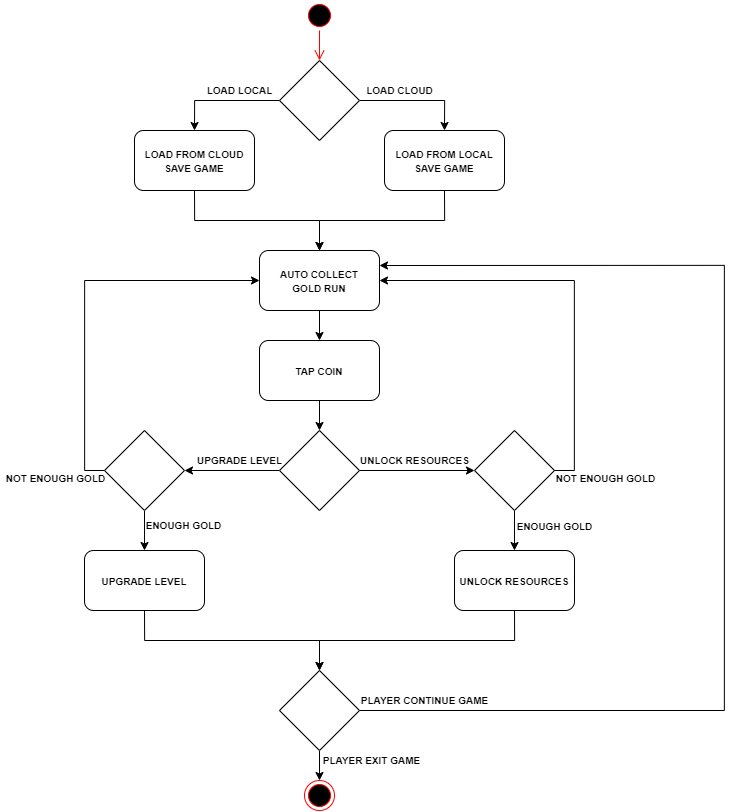

The diagram above was exported from draw.io. Its source (the exported page's mxGraphModel, read from the mxfile embedded in the PNG):
<mxGraphModel dx="2887" dy="1626" grid="1" gridSize="10" guides="1" tooltips="1" connect="1" arrows="1" fold="1" page="1" pageScale="1" pageWidth="827" pageHeight="1169" math="0" shadow="0">
  <root>
    <mxCell id="0" />
    <mxCell id="1" parent="0" />
    <mxCell id="H36Sj640uSSlMpoUcBSR-1" value="" style="ellipse;html=1;shape=startState;fillColor=#000000;strokeColor=#ff0000;" vertex="1" parent="1">
      <mxGeometry x="-40" y="20" width="30" height="30" as="geometry" />
    </mxCell>
    <mxCell id="H36Sj640uSSlMpoUcBSR-2" value="" style="edgeStyle=orthogonalEdgeStyle;html=1;verticalAlign=bottom;endArrow=open;endSize=8;strokeColor=#ff0000;rounded=0;entryX=0.5;entryY=0;entryDx=0;entryDy=0;" edge="1" source="H36Sj640uSSlMpoUcBSR-1" parent="1" target="H36Sj640uSSlMpoUcBSR-4">
      <mxGeometry relative="1" as="geometry">
        <mxPoint x="-25" y="110" as="targetPoint" />
      </mxGeometry>
    </mxCell>
    <mxCell id="H36Sj640uSSlMpoUcBSR-10" style="edgeStyle=orthogonalEdgeStyle;rounded=0;orthogonalLoop=1;jettySize=auto;html=1;exitX=0.5;exitY=1;exitDx=0;exitDy=0;fontSize=10;" edge="1" parent="1" source="H36Sj640uSSlMpoUcBSR-3">
      <mxGeometry relative="1" as="geometry">
        <mxPoint x="-25" y="270" as="targetPoint" />
      </mxGeometry>
    </mxCell>
    <mxCell id="H36Sj640uSSlMpoUcBSR-3" value="&lt;b&gt;&lt;font style=&quot;font-size: 10px&quot;&gt;LOAD FROM LOCAL SAVE GAME&lt;/font&gt;&lt;/b&gt;" style="rounded=1;whiteSpace=wrap;html=1;" vertex="1" parent="1">
      <mxGeometry x="40" y="150" width="120" height="60" as="geometry" />
    </mxCell>
    <mxCell id="H36Sj640uSSlMpoUcBSR-5" style="edgeStyle=orthogonalEdgeStyle;rounded=0;orthogonalLoop=1;jettySize=auto;html=1;exitX=1;exitY=0.5;exitDx=0;exitDy=0;entryX=0.5;entryY=0;entryDx=0;entryDy=0;" edge="1" parent="1" source="H36Sj640uSSlMpoUcBSR-4" target="H36Sj640uSSlMpoUcBSR-3">
      <mxGeometry relative="1" as="geometry" />
    </mxCell>
    <mxCell id="H36Sj640uSSlMpoUcBSR-7" style="edgeStyle=orthogonalEdgeStyle;rounded=0;orthogonalLoop=1;jettySize=auto;html=1;exitX=0;exitY=0.5;exitDx=0;exitDy=0;entryX=0.5;entryY=0;entryDx=0;entryDy=0;fontSize=10;" edge="1" parent="1" source="H36Sj640uSSlMpoUcBSR-4" target="H36Sj640uSSlMpoUcBSR-6">
      <mxGeometry relative="1" as="geometry" />
    </mxCell>
    <mxCell id="H36Sj640uSSlMpoUcBSR-4" value="" style="rhombus;whiteSpace=wrap;html=1;" vertex="1" parent="1">
      <mxGeometry x="-65" y="80" width="80" height="80" as="geometry" />
    </mxCell>
    <mxCell id="H36Sj640uSSlMpoUcBSR-9" style="edgeStyle=orthogonalEdgeStyle;rounded=0;orthogonalLoop=1;jettySize=auto;html=1;exitX=0.5;exitY=1;exitDx=0;exitDy=0;entryX=0.5;entryY=0;entryDx=0;entryDy=0;fontSize=10;" edge="1" parent="1" source="H36Sj640uSSlMpoUcBSR-6" target="H36Sj640uSSlMpoUcBSR-8">
      <mxGeometry relative="1" as="geometry" />
    </mxCell>
    <mxCell id="H36Sj640uSSlMpoUcBSR-6" value="&lt;b&gt;&lt;font style=&quot;font-size: 10px&quot;&gt;LOAD FROM CLOUD SAVE GAME&lt;/font&gt;&lt;/b&gt;" style="rounded=1;whiteSpace=wrap;html=1;" vertex="1" parent="1">
      <mxGeometry x="-210" y="150" width="120" height="60" as="geometry" />
    </mxCell>
    <mxCell id="H36Sj640uSSlMpoUcBSR-12" style="edgeStyle=orthogonalEdgeStyle;rounded=0;orthogonalLoop=1;jettySize=auto;html=1;exitX=0.5;exitY=1;exitDx=0;exitDy=0;entryX=0.5;entryY=0;entryDx=0;entryDy=0;fontSize=10;" edge="1" parent="1" source="H36Sj640uSSlMpoUcBSR-8" target="H36Sj640uSSlMpoUcBSR-11">
      <mxGeometry relative="1" as="geometry" />
    </mxCell>
    <mxCell id="H36Sj640uSSlMpoUcBSR-8" value="&lt;b&gt;&lt;font style=&quot;font-size: 10px&quot;&gt;AUTO COLLECT&lt;br&gt;GOLD RUN&lt;/font&gt;&lt;/b&gt;" style="rounded=1;whiteSpace=wrap;html=1;" vertex="1" parent="1">
      <mxGeometry x="-85" y="270" width="120" height="60" as="geometry" />
    </mxCell>
    <mxCell id="H36Sj640uSSlMpoUcBSR-14" style="edgeStyle=orthogonalEdgeStyle;rounded=0;orthogonalLoop=1;jettySize=auto;html=1;exitX=0.5;exitY=1;exitDx=0;exitDy=0;fontSize=10;" edge="1" parent="1" source="H36Sj640uSSlMpoUcBSR-11" target="H36Sj640uSSlMpoUcBSR-13">
      <mxGeometry relative="1" as="geometry" />
    </mxCell>
    <mxCell id="H36Sj640uSSlMpoUcBSR-11" value="&lt;span style=&quot;font-size: 10px&quot;&gt;&lt;b&gt;TAP COIN&lt;/b&gt;&lt;/span&gt;" style="rounded=1;whiteSpace=wrap;html=1;" vertex="1" parent="1">
      <mxGeometry x="-85" y="360" width="120" height="60" as="geometry" />
    </mxCell>
    <mxCell id="H36Sj640uSSlMpoUcBSR-17" style="edgeStyle=orthogonalEdgeStyle;rounded=0;orthogonalLoop=1;jettySize=auto;html=1;exitX=1;exitY=0.5;exitDx=0;exitDy=0;entryX=0;entryY=0.5;entryDx=0;entryDy=0;fontSize=10;" edge="1" parent="1" source="H36Sj640uSSlMpoUcBSR-13" target="H36Sj640uSSlMpoUcBSR-16">
      <mxGeometry relative="1" as="geometry" />
    </mxCell>
    <mxCell id="H36Sj640uSSlMpoUcBSR-18" style="edgeStyle=orthogonalEdgeStyle;rounded=0;orthogonalLoop=1;jettySize=auto;html=1;exitX=0;exitY=0.5;exitDx=0;exitDy=0;fontSize=10;" edge="1" parent="1" source="H36Sj640uSSlMpoUcBSR-13" target="H36Sj640uSSlMpoUcBSR-15">
      <mxGeometry relative="1" as="geometry" />
    </mxCell>
    <mxCell id="H36Sj640uSSlMpoUcBSR-13" value="" style="rhombus;whiteSpace=wrap;html=1;fontSize=10;" vertex="1" parent="1">
      <mxGeometry x="-65" y="450" width="80" height="80" as="geometry" />
    </mxCell>
    <mxCell id="H36Sj640uSSlMpoUcBSR-24" style="edgeStyle=orthogonalEdgeStyle;rounded=0;orthogonalLoop=1;jettySize=auto;html=1;exitX=0.5;exitY=1;exitDx=0;exitDy=0;entryX=0.5;entryY=0;entryDx=0;entryDy=0;fontSize=10;" edge="1" parent="1" source="H36Sj640uSSlMpoUcBSR-15" target="H36Sj640uSSlMpoUcBSR-26">
      <mxGeometry relative="1" as="geometry">
        <mxPoint x="-200" y="567" as="targetPoint" />
      </mxGeometry>
    </mxCell>
    <mxCell id="H36Sj640uSSlMpoUcBSR-28" style="edgeStyle=orthogonalEdgeStyle;rounded=0;orthogonalLoop=1;jettySize=auto;html=1;exitX=0;exitY=0.5;exitDx=0;exitDy=0;entryX=0;entryY=0.5;entryDx=0;entryDy=0;fontSize=10;" edge="1" parent="1" source="H36Sj640uSSlMpoUcBSR-15" target="H36Sj640uSSlMpoUcBSR-8">
      <mxGeometry relative="1" as="geometry" />
    </mxCell>
    <mxCell id="H36Sj640uSSlMpoUcBSR-15" value="" style="rhombus;whiteSpace=wrap;html=1;fontSize=10;" vertex="1" parent="1">
      <mxGeometry x="-240" y="450" width="80" height="80" as="geometry" />
    </mxCell>
    <mxCell id="H36Sj640uSSlMpoUcBSR-31" style="edgeStyle=orthogonalEdgeStyle;rounded=0;orthogonalLoop=1;jettySize=auto;html=1;exitX=0.5;exitY=1;exitDx=0;exitDy=0;entryX=0.5;entryY=0;entryDx=0;entryDy=0;fontSize=10;" edge="1" parent="1" source="H36Sj640uSSlMpoUcBSR-16" target="H36Sj640uSSlMpoUcBSR-30">
      <mxGeometry relative="1" as="geometry" />
    </mxCell>
    <mxCell id="H36Sj640uSSlMpoUcBSR-33" style="edgeStyle=orthogonalEdgeStyle;rounded=0;orthogonalLoop=1;jettySize=auto;html=1;exitX=1;exitY=0.5;exitDx=0;exitDy=0;entryX=1;entryY=0.5;entryDx=0;entryDy=0;fontSize=10;" edge="1" parent="1" source="H36Sj640uSSlMpoUcBSR-16" target="H36Sj640uSSlMpoUcBSR-8">
      <mxGeometry relative="1" as="geometry" />
    </mxCell>
    <mxCell id="H36Sj640uSSlMpoUcBSR-16" value="" style="rhombus;whiteSpace=wrap;html=1;fontSize=10;" vertex="1" parent="1">
      <mxGeometry x="130" y="450" width="80" height="80" as="geometry" />
    </mxCell>
    <mxCell id="H36Sj640uSSlMpoUcBSR-19" value="&lt;b&gt;LOAD LOCAL&lt;/b&gt;" style="text;html=1;align=center;verticalAlign=middle;resizable=0;points=[];autosize=1;strokeColor=none;fillColor=none;fontSize=10;" vertex="1" parent="1">
      <mxGeometry x="-145" y="100" width="80" height="20" as="geometry" />
    </mxCell>
    <mxCell id="H36Sj640uSSlMpoUcBSR-20" value="&lt;b&gt;LOAD CLOUD&lt;/b&gt;" style="text;html=1;align=center;verticalAlign=middle;resizable=0;points=[];autosize=1;strokeColor=none;fillColor=none;fontSize=10;" vertex="1" parent="1">
      <mxGeometry x="15" y="100" width="80" height="20" as="geometry" />
    </mxCell>
    <mxCell id="H36Sj640uSSlMpoUcBSR-21" value="&lt;b&gt;UPGRADE LEVEL&lt;/b&gt;" style="text;html=1;align=center;verticalAlign=middle;resizable=0;points=[];autosize=1;strokeColor=none;fillColor=none;fontSize=10;" vertex="1" parent="1">
      <mxGeometry x="-155" y="470" width="100" height="20" as="geometry" />
    </mxCell>
    <mxCell id="H36Sj640uSSlMpoUcBSR-22" value="&lt;b&gt;UNLOCK RESOURCES&lt;/b&gt;" style="text;html=1;align=center;verticalAlign=middle;resizable=0;points=[];autosize=1;strokeColor=none;fillColor=none;fontSize=10;" vertex="1" parent="1">
      <mxGeometry x="10" y="470" width="120" height="20" as="geometry" />
    </mxCell>
    <mxCell id="H36Sj640uSSlMpoUcBSR-25" value="&lt;b&gt;ENOUGH GOLD&lt;/b&gt;" style="text;html=1;align=center;verticalAlign=middle;resizable=0;points=[];autosize=1;strokeColor=none;fillColor=none;fontSize=10;" vertex="1" parent="1">
      <mxGeometry x="-206" y="535" width="90" height="20" as="geometry" />
    </mxCell>
    <mxCell id="HE7pVSQKZ7ydhsk0iFBy-2" style="edgeStyle=orthogonalEdgeStyle;rounded=0;orthogonalLoop=1;jettySize=auto;html=1;exitX=0.5;exitY=1;exitDx=0;exitDy=0;entryX=0.5;entryY=0;entryDx=0;entryDy=0;fontSize=10;" edge="1" parent="1" source="H36Sj640uSSlMpoUcBSR-26" target="H36Sj640uSSlMpoUcBSR-35">
      <mxGeometry relative="1" as="geometry" />
    </mxCell>
    <mxCell id="H36Sj640uSSlMpoUcBSR-26" value="&lt;span style=&quot;font-size: 10px&quot;&gt;&lt;b&gt;UPGRADE LEVEL&lt;/b&gt;&lt;/span&gt;" style="rounded=1;whiteSpace=wrap;html=1;" vertex="1" parent="1">
      <mxGeometry x="-260" y="570" width="120" height="60" as="geometry" />
    </mxCell>
    <mxCell id="H36Sj640uSSlMpoUcBSR-29" value="&lt;b&gt;NOT ENOUGH GOLD&lt;/b&gt;" style="text;html=1;align=center;verticalAlign=middle;resizable=0;points=[];autosize=1;strokeColor=none;fillColor=none;fontSize=10;" vertex="1" parent="1">
      <mxGeometry x="-344" y="488" width="110" height="20" as="geometry" />
    </mxCell>
    <mxCell id="HE7pVSQKZ7ydhsk0iFBy-1" style="edgeStyle=orthogonalEdgeStyle;rounded=0;orthogonalLoop=1;jettySize=auto;html=1;exitX=0.5;exitY=1;exitDx=0;exitDy=0;entryX=0.5;entryY=0;entryDx=0;entryDy=0;fontSize=10;" edge="1" parent="1" source="H36Sj640uSSlMpoUcBSR-30" target="H36Sj640uSSlMpoUcBSR-35">
      <mxGeometry relative="1" as="geometry" />
    </mxCell>
    <mxCell id="H36Sj640uSSlMpoUcBSR-30" value="&lt;span style=&quot;font-size: 10px&quot;&gt;&lt;b&gt;UNLOCK RESOURCES&lt;/b&gt;&lt;/span&gt;" style="rounded=1;whiteSpace=wrap;html=1;" vertex="1" parent="1">
      <mxGeometry x="110" y="570" width="120" height="60" as="geometry" />
    </mxCell>
    <mxCell id="H36Sj640uSSlMpoUcBSR-32" value="&lt;b&gt;ENOUGH GOLD&lt;/b&gt;" style="text;html=1;align=center;verticalAlign=middle;resizable=0;points=[];autosize=1;strokeColor=none;fillColor=none;fontSize=10;" vertex="1" parent="1">
      <mxGeometry x="165" y="536" width="90" height="20" as="geometry" />
    </mxCell>
    <mxCell id="H36Sj640uSSlMpoUcBSR-34" value="&lt;b&gt;NOT ENOUGH GOLD&lt;/b&gt;" style="text;html=1;align=center;verticalAlign=middle;resizable=0;points=[];autosize=1;strokeColor=none;fillColor=none;fontSize=10;" vertex="1" parent="1">
      <mxGeometry x="206" y="488" width="110" height="20" as="geometry" />
    </mxCell>
    <mxCell id="H36Sj640uSSlMpoUcBSR-38" style="edgeStyle=orthogonalEdgeStyle;rounded=0;orthogonalLoop=1;jettySize=auto;html=1;exitX=0.5;exitY=1;exitDx=0;exitDy=0;entryX=0.5;entryY=0;entryDx=0;entryDy=0;fontSize=10;" edge="1" parent="1" source="H36Sj640uSSlMpoUcBSR-35" target="H36Sj640uSSlMpoUcBSR-37">
      <mxGeometry relative="1" as="geometry" />
    </mxCell>
    <mxCell id="H36Sj640uSSlMpoUcBSR-40" style="edgeStyle=orthogonalEdgeStyle;rounded=0;orthogonalLoop=1;jettySize=auto;html=1;exitX=1;exitY=0.5;exitDx=0;exitDy=0;entryX=1;entryY=0.25;entryDx=0;entryDy=0;fontSize=10;" edge="1" parent="1" source="H36Sj640uSSlMpoUcBSR-35" target="H36Sj640uSSlMpoUcBSR-8">
      <mxGeometry relative="1" as="geometry">
        <Array as="points">
          <mxPoint x="380" y="730" />
          <mxPoint x="380" y="285" />
        </Array>
      </mxGeometry>
    </mxCell>
    <mxCell id="H36Sj640uSSlMpoUcBSR-35" value="" style="rhombus;whiteSpace=wrap;html=1;fontSize=10;" vertex="1" parent="1">
      <mxGeometry x="-65" y="690" width="80" height="80" as="geometry" />
    </mxCell>
    <mxCell id="H36Sj640uSSlMpoUcBSR-37" value="" style="ellipse;html=1;shape=endState;fillColor=#000000;strokeColor=#ff0000;fontSize=10;" vertex="1" parent="1">
      <mxGeometry x="-40" y="800" width="30" height="30" as="geometry" />
    </mxCell>
    <mxCell id="H36Sj640uSSlMpoUcBSR-39" value="&lt;b&gt;PLAYER EXIT GAME&lt;/b&gt;" style="text;html=1;align=center;verticalAlign=middle;resizable=0;points=[];autosize=1;strokeColor=none;fillColor=none;fontSize=10;" vertex="1" parent="1">
      <mxGeometry x="-28" y="770" width="110" height="20" as="geometry" />
    </mxCell>
    <mxCell id="H36Sj640uSSlMpoUcBSR-41" value="&lt;b&gt;PLAYER CONTINUE GAME&lt;/b&gt;" style="text;html=1;align=center;verticalAlign=middle;resizable=0;points=[];autosize=1;strokeColor=none;fillColor=none;fontSize=10;" vertex="1" parent="1">
      <mxGeometry x="10" y="710" width="140" height="20" as="geometry" />
    </mxCell>
  </root>
</mxGraphModel>